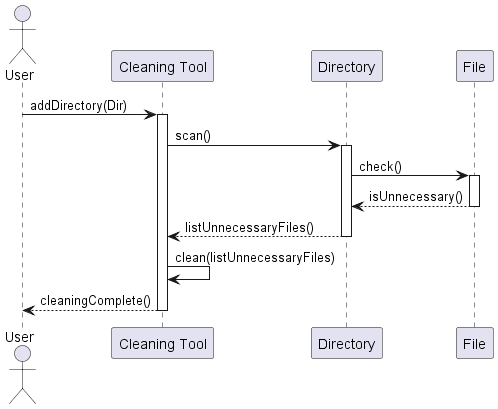

The diagram above was rendered by PlantUML. Its source (embedded in the PNG):
@startuml 7SequenceDiagram
skinparam packageStyle rectangle

actor User
participant "Cleaning Tool" as Tool
participant "Directory" as Dir
participant "File" as File

User -> Tool : addDirectory(Dir)
activate Tool
Tool -> Dir : scan()
activate Dir
Dir -> File : check()
activate File
File --> Dir : isUnnecessary()
deactivate File
Dir --> Tool : listUnnecessaryFiles()
deactivate Dir
Tool -> Tool : clean(listUnnecessaryFiles)
Tool --> User : cleaningComplete()
deactivate Tool

@enduml